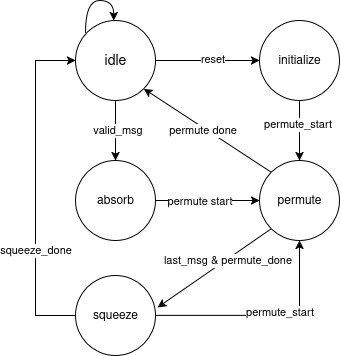

The diagram above was exported from draw.io. Its source (the exported page's mxGraphModel, read from the mxfile embedded in the PNG):
<mxGraphModel dx="719" dy="434" grid="1" gridSize="10" guides="1" tooltips="1" connect="1" arrows="1" fold="1" page="1" pageScale="1" pageWidth="827" pageHeight="1169" math="0" shadow="0">
  <root>
    <mxCell id="0" />
    <mxCell id="1" parent="0" />
    <mxCell id="3pYmH7lLbYUUPwtgqPdL-14" style="edgeStyle=orthogonalEdgeStyle;rounded=0;orthogonalLoop=1;jettySize=auto;html=1;exitX=0.5;exitY=1;exitDx=0;exitDy=0;entryX=0.5;entryY=0;entryDx=0;entryDy=0;" parent="1" source="3pYmH7lLbYUUPwtgqPdL-1" target="3pYmH7lLbYUUPwtgqPdL-4" edge="1">
      <mxGeometry relative="1" as="geometry" />
    </mxCell>
    <mxCell id="3pYmH7lLbYUUPwtgqPdL-15" value="valid_msg" style="edgeLabel;html=1;align=center;verticalAlign=middle;resizable=0;points=[];" parent="3pYmH7lLbYUUPwtgqPdL-14" vertex="1" connectable="0">
      <mxGeometry y="2" relative="1" as="geometry">
        <mxPoint as="offset" />
      </mxGeometry>
    </mxCell>
    <mxCell id="3pYmH7lLbYUUPwtgqPdL-29" style="edgeStyle=orthogonalEdgeStyle;rounded=0;orthogonalLoop=1;jettySize=auto;html=1;exitX=1;exitY=0.5;exitDx=0;exitDy=0;entryX=0;entryY=0.5;entryDx=0;entryDy=0;" parent="1" source="3pYmH7lLbYUUPwtgqPdL-1" target="3pYmH7lLbYUUPwtgqPdL-2" edge="1">
      <mxGeometry relative="1" as="geometry" />
    </mxCell>
    <mxCell id="3pYmH7lLbYUUPwtgqPdL-30" value="reset" style="edgeLabel;html=1;align=center;verticalAlign=middle;resizable=0;points=[];" parent="3pYmH7lLbYUUPwtgqPdL-29" vertex="1" connectable="0">
      <mxGeometry x="0.0889" y="1" relative="1" as="geometry">
        <mxPoint as="offset" />
      </mxGeometry>
    </mxCell>
    <mxCell id="3pYmH7lLbYUUPwtgqPdL-1" value="&lt;font style=&quot;font-size: 14px;&quot;&gt;idle&lt;/font&gt;" style="ellipse;whiteSpace=wrap;html=1;aspect=fixed;" parent="1" vertex="1">
      <mxGeometry x="190" y="330" width="80" height="80" as="geometry" />
    </mxCell>
    <mxCell id="3pYmH7lLbYUUPwtgqPdL-31" style="edgeStyle=orthogonalEdgeStyle;rounded=0;orthogonalLoop=1;jettySize=auto;html=1;exitX=0.5;exitY=1;exitDx=0;exitDy=0;entryX=0.5;entryY=0;entryDx=0;entryDy=0;" parent="1" source="3pYmH7lLbYUUPwtgqPdL-2" target="3pYmH7lLbYUUPwtgqPdL-16" edge="1">
      <mxGeometry relative="1" as="geometry" />
    </mxCell>
    <mxCell id="3pYmH7lLbYUUPwtgqPdL-32" value="permute_start" style="edgeLabel;html=1;align=center;verticalAlign=middle;resizable=0;points=[];" parent="3pYmH7lLbYUUPwtgqPdL-31" vertex="1" connectable="0">
      <mxGeometry x="-0.2" y="-2" relative="1" as="geometry">
        <mxPoint as="offset" />
      </mxGeometry>
    </mxCell>
    <mxCell id="3pYmH7lLbYUUPwtgqPdL-2" value="initialize" style="ellipse;whiteSpace=wrap;html=1;aspect=fixed;" parent="1" vertex="1">
      <mxGeometry x="374" y="330" width="80" height="80" as="geometry" />
    </mxCell>
    <mxCell id="3pYmH7lLbYUUPwtgqPdL-17" style="edgeStyle=orthogonalEdgeStyle;rounded=0;orthogonalLoop=1;jettySize=auto;html=1;" parent="1" source="3pYmH7lLbYUUPwtgqPdL-4" target="3pYmH7lLbYUUPwtgqPdL-16" edge="1">
      <mxGeometry relative="1" as="geometry" />
    </mxCell>
    <mxCell id="3pYmH7lLbYUUPwtgqPdL-18" value="permute start" style="edgeLabel;html=1;align=center;verticalAlign=middle;resizable=0;points=[];" parent="3pYmH7lLbYUUPwtgqPdL-17" vertex="1" connectable="0">
      <mxGeometry x="-0.1562" y="-1" relative="1" as="geometry">
        <mxPoint as="offset" />
      </mxGeometry>
    </mxCell>
    <mxCell id="3pYmH7lLbYUUPwtgqPdL-4" value="absorb" style="ellipse;whiteSpace=wrap;html=1;aspect=fixed;" parent="1" vertex="1">
      <mxGeometry x="190" y="470" width="80" height="80" as="geometry" />
    </mxCell>
    <mxCell id="3pYmH7lLbYUUPwtgqPdL-25" style="edgeStyle=orthogonalEdgeStyle;rounded=0;orthogonalLoop=1;jettySize=auto;html=1;exitX=1;exitY=0.5;exitDx=0;exitDy=0;entryX=0.5;entryY=1;entryDx=0;entryDy=0;" parent="1" source="3pYmH7lLbYUUPwtgqPdL-5" target="3pYmH7lLbYUUPwtgqPdL-16" edge="1">
      <mxGeometry relative="1" as="geometry" />
    </mxCell>
    <mxCell id="3pYmH7lLbYUUPwtgqPdL-26" value="permute_start" style="edgeLabel;html=1;align=center;verticalAlign=middle;resizable=0;points=[];" parent="3pYmH7lLbYUUPwtgqPdL-25" vertex="1" connectable="0">
      <mxGeometry x="0.1324" y="3" relative="1" as="geometry">
        <mxPoint as="offset" />
      </mxGeometry>
    </mxCell>
    <mxCell id="3pYmH7lLbYUUPwtgqPdL-27" style="edgeStyle=orthogonalEdgeStyle;rounded=0;orthogonalLoop=1;jettySize=auto;html=1;exitX=0;exitY=0.5;exitDx=0;exitDy=0;entryX=0;entryY=0.5;entryDx=0;entryDy=0;" parent="1" source="3pYmH7lLbYUUPwtgqPdL-5" target="3pYmH7lLbYUUPwtgqPdL-1" edge="1">
      <mxGeometry relative="1" as="geometry">
        <Array as="points">
          <mxPoint x="150" y="625" />
          <mxPoint x="150" y="370" />
        </Array>
      </mxGeometry>
    </mxCell>
    <mxCell id="3pYmH7lLbYUUPwtgqPdL-28" value="squeeze_done" style="edgeLabel;html=1;align=center;verticalAlign=middle;resizable=0;points=[];" parent="3pYmH7lLbYUUPwtgqPdL-27" vertex="1" connectable="0">
      <mxGeometry x="0.0366" y="-3" relative="1" as="geometry">
        <mxPoint x="-3" y="69" as="offset" />
      </mxGeometry>
    </mxCell>
    <mxCell id="3pYmH7lLbYUUPwtgqPdL-5" value="squeeze" style="ellipse;whiteSpace=wrap;html=1;aspect=fixed;" parent="1" vertex="1">
      <mxGeometry x="190" y="585" width="80" height="80" as="geometry" />
    </mxCell>
    <mxCell id="3pYmH7lLbYUUPwtgqPdL-16" value="permute" style="ellipse;whiteSpace=wrap;html=1;aspect=fixed;" parent="1" vertex="1">
      <mxGeometry x="374" y="470" width="80" height="80" as="geometry" />
    </mxCell>
    <mxCell id="3pYmH7lLbYUUPwtgqPdL-20" value="" style="endArrow=classic;html=1;rounded=0;entryX=1;entryY=1;entryDx=0;entryDy=0;exitX=0;exitY=0;exitDx=0;exitDy=0;" parent="1" source="3pYmH7lLbYUUPwtgqPdL-16" target="3pYmH7lLbYUUPwtgqPdL-1" edge="1">
      <mxGeometry width="50" height="50" relative="1" as="geometry">
        <mxPoint x="340" y="460" as="sourcePoint" />
        <mxPoint x="390" y="410" as="targetPoint" />
      </mxGeometry>
    </mxCell>
    <mxCell id="3pYmH7lLbYUUPwtgqPdL-21" value="permute done" style="edgeLabel;html=1;align=center;verticalAlign=middle;resizable=0;points=[];" parent="3pYmH7lLbYUUPwtgqPdL-20" vertex="1" connectable="0">
      <mxGeometry x="0.0659" y="3" relative="1" as="geometry">
        <mxPoint as="offset" />
      </mxGeometry>
    </mxCell>
    <mxCell id="3pYmH7lLbYUUPwtgqPdL-23" value="" style="endArrow=classic;html=1;rounded=0;entryX=1.025;entryY=0.4;entryDx=0;entryDy=0;entryPerimeter=0;exitX=0;exitY=1;exitDx=0;exitDy=0;" parent="1" source="3pYmH7lLbYUUPwtgqPdL-16" target="3pYmH7lLbYUUPwtgqPdL-5" edge="1">
      <mxGeometry width="50" height="50" relative="1" as="geometry">
        <mxPoint x="350" y="620" as="sourcePoint" />
        <mxPoint x="400" y="570" as="targetPoint" />
      </mxGeometry>
    </mxCell>
    <mxCell id="3pYmH7lLbYUUPwtgqPdL-24" value="last_msg &amp;amp; permute_done" style="edgeLabel;html=1;align=center;verticalAlign=middle;resizable=0;points=[];" parent="3pYmH7lLbYUUPwtgqPdL-23" vertex="1" connectable="0">
      <mxGeometry x="-0.2183" y="1" relative="1" as="geometry">
        <mxPoint as="offset" />
      </mxGeometry>
    </mxCell>
    <mxCell id="LJEJfyk8u9J6_TOKiJ9D-11" value="" style="endArrow=classic;html=1;rounded=0;exitX=0;exitY=0;exitDx=0;exitDy=0;entryX=0.5;entryY=0;entryDx=0;entryDy=0;curved=1;" edge="1" parent="1">
      <mxGeometry width="50" height="50" relative="1" as="geometry">
        <mxPoint x="199.99572875253799" y="341.7157287525381" as="sourcePoint" />
        <mxPoint x="228.28" y="330" as="targetPoint" />
        <Array as="points">
          <mxPoint x="200" y="310" />
          <mxPoint x="228.28" y="310" />
        </Array>
      </mxGeometry>
    </mxCell>
  </root>
</mxGraphModel>